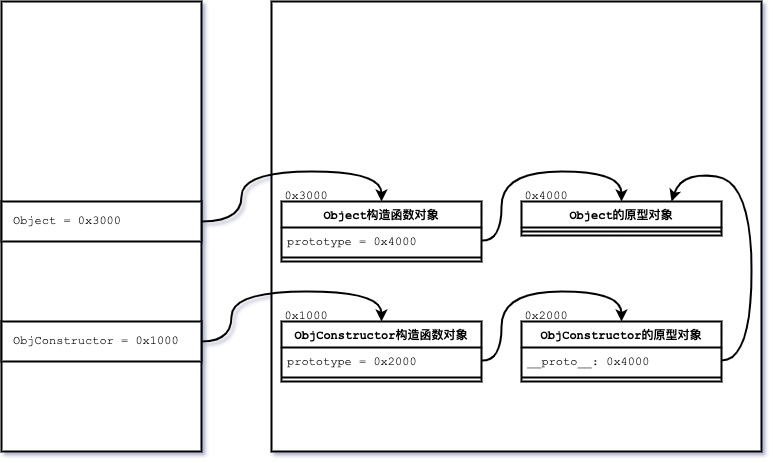

The diagram above was exported from draw.io. Its source (the exported page's mxGraphModel, read from the mxfile embedded in the PNG):
<mxGraphModel dx="786" dy="531" grid="1" gridSize="10" guides="1" tooltips="1" connect="1" arrows="1" fold="1" page="1" pageScale="1" pageWidth="827" pageHeight="1169" math="0" shadow="0">
  <root>
    <mxCell id="0" />
    <mxCell id="1" parent="0" />
    <mxCell id="9eae52KuNSeYmTp7W6fo-1" value="" style="rounded=0;whiteSpace=wrap;html=1;fontFamily=Courier New;strokeWidth=2;" vertex="1" parent="1">
      <mxGeometry x="40" y="40" width="200" height="450" as="geometry" />
    </mxCell>
    <mxCell id="9eae52KuNSeYmTp7W6fo-2" value="" style="rounded=0;whiteSpace=wrap;html=1;fontFamily=Courier New;strokeWidth=2;" vertex="1" parent="1">
      <mxGeometry x="310" y="40" width="490" height="450" as="geometry" />
    </mxCell>
    <mxCell id="9eae52KuNSeYmTp7W6fo-3" value="ObjConstructor = 0x1000" style="rounded=0;whiteSpace=wrap;html=1;fontFamily=Courier New;align=left;spacingLeft=10;strokeWidth=2;" vertex="1" parent="1">
      <mxGeometry x="40" y="360" width="200" height="40" as="geometry" />
    </mxCell>
    <mxCell id="9eae52KuNSeYmTp7W6fo-6" value="ObjConstructor构造函数对象" style="swimlane;fontStyle=1;align=center;verticalAlign=top;childLayout=stackLayout;horizontal=1;startSize=26;horizontalStack=0;resizeParent=1;resizeParentMax=0;resizeLast=0;collapsible=1;marginBottom=0;fontFamily=Courier New;strokeWidth=2;" vertex="1" parent="1">
      <mxGeometry x="320" y="360" width="200" height="60" as="geometry" />
    </mxCell>
    <mxCell id="9eae52KuNSeYmTp7W6fo-7" value="prototype = 0x2000" style="text;strokeColor=none;fillColor=none;align=left;verticalAlign=top;spacingLeft=4;spacingRight=4;overflow=hidden;rotatable=0;points=[[0,0.5],[1,0.5]];portConstraint=eastwest;fontFamily=Courier New;strokeWidth=2;" vertex="1" parent="9eae52KuNSeYmTp7W6fo-6">
      <mxGeometry y="26" width="200" height="26" as="geometry" />
    </mxCell>
    <mxCell id="9eae52KuNSeYmTp7W6fo-8" value="" style="line;strokeWidth=2;fillColor=none;align=left;verticalAlign=middle;spacingTop=-1;spacingLeft=3;spacingRight=3;rotatable=0;labelPosition=right;points=[];portConstraint=eastwest;fontFamily=Courier New;" vertex="1" parent="9eae52KuNSeYmTp7W6fo-6">
      <mxGeometry y="52" width="200" height="8" as="geometry" />
    </mxCell>
    <mxCell id="9eae52KuNSeYmTp7W6fo-10" value="ObjConstructor的原型对象" style="swimlane;fontStyle=1;align=center;verticalAlign=top;childLayout=stackLayout;horizontal=1;startSize=26;horizontalStack=0;resizeParent=1;resizeParentMax=0;resizeLast=0;collapsible=1;marginBottom=0;fontFamily=Courier New;strokeWidth=2;" vertex="1" parent="1">
      <mxGeometry x="560" y="360" width="200" height="60" as="geometry">
        <mxRectangle x="560" y="360" width="200" height="30" as="alternateBounds" />
      </mxGeometry>
    </mxCell>
    <mxCell id="9eae52KuNSeYmTp7W6fo-11" value="__proto__: 0x4000" style="text;strokeColor=none;fillColor=none;align=left;verticalAlign=top;spacingLeft=4;spacingRight=4;overflow=hidden;rotatable=0;points=[[0,0.5],[1,0.5]];portConstraint=eastwest;fontFamily=Courier New;strokeWidth=2;" vertex="1" parent="9eae52KuNSeYmTp7W6fo-10">
      <mxGeometry y="26" width="200" height="26" as="geometry" />
    </mxCell>
    <mxCell id="9eae52KuNSeYmTp7W6fo-12" value="" style="line;strokeWidth=2;fillColor=none;align=left;verticalAlign=middle;spacingTop=-1;spacingLeft=3;spacingRight=3;rotatable=0;labelPosition=right;points=[];portConstraint=eastwest;fontFamily=Courier New;" vertex="1" parent="9eae52KuNSeYmTp7W6fo-10">
      <mxGeometry y="52" width="200" height="8" as="geometry" />
    </mxCell>
    <mxCell id="9eae52KuNSeYmTp7W6fo-15" value="" style="curved=1;endArrow=classic;html=1;rounded=0;fontFamily=Courier New;exitX=1;exitY=0.5;exitDx=0;exitDy=0;entryX=0.5;entryY=0;entryDx=0;entryDy=0;strokeWidth=2;" edge="1" parent="1" source="9eae52KuNSeYmTp7W6fo-3" target="9eae52KuNSeYmTp7W6fo-6">
      <mxGeometry width="50" height="50" relative="1" as="geometry">
        <mxPoint x="240" y="380" as="sourcePoint" />
        <mxPoint x="470" y="250" as="targetPoint" />
        <Array as="points">
          <mxPoint x="270" y="380" />
          <mxPoint x="270" y="330" />
          <mxPoint x="420" y="330" />
        </Array>
      </mxGeometry>
    </mxCell>
    <mxCell id="9eae52KuNSeYmTp7W6fo-16" value="" style="curved=1;endArrow=classic;html=1;rounded=0;fontFamily=Courier New;exitX=1;exitY=0.5;exitDx=0;exitDy=0;entryX=0.5;entryY=0;entryDx=0;entryDy=0;strokeWidth=2;" edge="1" parent="1" source="9eae52KuNSeYmTp7W6fo-7" target="9eae52KuNSeYmTp7W6fo-10">
      <mxGeometry width="50" height="50" relative="1" as="geometry">
        <mxPoint x="420" y="300" as="sourcePoint" />
        <mxPoint x="470" y="250" as="targetPoint" />
        <Array as="points">
          <mxPoint x="540" y="400" />
          <mxPoint x="540" y="330" />
          <mxPoint x="660" y="330" />
        </Array>
      </mxGeometry>
    </mxCell>
    <mxCell id="9eae52KuNSeYmTp7W6fo-17" value="Object = 0x3000" style="rounded=0;whiteSpace=wrap;html=1;fontFamily=Courier New;align=left;spacingLeft=10;strokeWidth=2;" vertex="1" parent="1">
      <mxGeometry x="40" y="240" width="200" height="40" as="geometry" />
    </mxCell>
    <mxCell id="9eae52KuNSeYmTp7W6fo-18" value="Object构造函数对象" style="swimlane;fontStyle=1;align=center;verticalAlign=top;childLayout=stackLayout;horizontal=1;startSize=26;horizontalStack=0;resizeParent=1;resizeParentMax=0;resizeLast=0;collapsible=1;marginBottom=0;fontFamily=Courier New;strokeWidth=2;" vertex="1" parent="1">
      <mxGeometry x="320" y="240" width="200" height="60" as="geometry" />
    </mxCell>
    <mxCell id="9eae52KuNSeYmTp7W6fo-19" value="prototype = 0x4000" style="text;strokeColor=none;fillColor=none;align=left;verticalAlign=top;spacingLeft=4;spacingRight=4;overflow=hidden;rotatable=0;points=[[0,0.5],[1,0.5]];portConstraint=eastwest;fontFamily=Courier New;strokeWidth=2;" vertex="1" parent="9eae52KuNSeYmTp7W6fo-18">
      <mxGeometry y="26" width="200" height="26" as="geometry" />
    </mxCell>
    <mxCell id="9eae52KuNSeYmTp7W6fo-20" value="" style="line;strokeWidth=2;fillColor=none;align=left;verticalAlign=middle;spacingTop=-1;spacingLeft=3;spacingRight=3;rotatable=0;labelPosition=right;points=[];portConstraint=eastwest;fontFamily=Courier New;" vertex="1" parent="9eae52KuNSeYmTp7W6fo-18">
      <mxGeometry y="52" width="200" height="8" as="geometry" />
    </mxCell>
    <mxCell id="9eae52KuNSeYmTp7W6fo-21" value="" style="curved=1;endArrow=classic;html=1;rounded=0;fontFamily=Courier New;exitX=1;exitY=0.5;exitDx=0;exitDy=0;entryX=0.5;entryY=0;entryDx=0;entryDy=0;strokeWidth=2;" edge="1" parent="1" source="9eae52KuNSeYmTp7W6fo-19" target="9eae52KuNSeYmTp7W6fo-27">
      <mxGeometry width="50" height="50" relative="1" as="geometry">
        <mxPoint x="420" y="300" as="sourcePoint" />
        <mxPoint x="470" y="250" as="targetPoint" />
        <Array as="points">
          <mxPoint x="540" y="280" />
          <mxPoint x="540" y="210" />
          <mxPoint x="660" y="210" />
        </Array>
      </mxGeometry>
    </mxCell>
    <mxCell id="9eae52KuNSeYmTp7W6fo-22" value="" style="curved=1;endArrow=classic;html=1;rounded=0;fontFamily=Courier New;exitX=1;exitY=0.5;exitDx=0;exitDy=0;entryX=0.5;entryY=0;entryDx=0;entryDy=0;strokeWidth=2;" edge="1" parent="1" source="9eae52KuNSeYmTp7W6fo-17" target="9eae52KuNSeYmTp7W6fo-18">
      <mxGeometry width="50" height="50" relative="1" as="geometry">
        <mxPoint x="240" y="260" as="sourcePoint" />
        <mxPoint x="470" y="250" as="targetPoint" />
        <Array as="points">
          <mxPoint x="280" y="260" />
          <mxPoint x="280" y="210" />
          <mxPoint x="420" y="210" />
        </Array>
      </mxGeometry>
    </mxCell>
    <mxCell id="9eae52KuNSeYmTp7W6fo-23" value="0x1000" style="text;html=1;strokeColor=none;fillColor=none;align=center;verticalAlign=middle;whiteSpace=wrap;rounded=0;fontFamily=Courier New;strokeWidth=2;" vertex="1" parent="1">
      <mxGeometry x="320" y="350" width="50" height="10" as="geometry" />
    </mxCell>
    <mxCell id="9eae52KuNSeYmTp7W6fo-24" value="0x2000" style="text;html=1;strokeColor=none;fillColor=none;align=center;verticalAlign=middle;whiteSpace=wrap;rounded=0;fontFamily=Courier New;strokeWidth=2;" vertex="1" parent="1">
      <mxGeometry x="560" y="350" width="50" height="10" as="geometry" />
    </mxCell>
    <mxCell id="9eae52KuNSeYmTp7W6fo-25" value="0x3000" style="text;html=1;strokeColor=none;fillColor=none;align=center;verticalAlign=middle;whiteSpace=wrap;rounded=0;fontFamily=Courier New;strokeWidth=2;" vertex="1" parent="1">
      <mxGeometry x="320" y="230" width="50" height="10" as="geometry" />
    </mxCell>
    <mxCell id="9eae52KuNSeYmTp7W6fo-27" value="Object的原型对象" style="swimlane;fontStyle=1;align=center;verticalAlign=top;childLayout=stackLayout;horizontal=1;startSize=26;horizontalStack=0;resizeParent=1;resizeParentMax=0;resizeLast=0;collapsible=1;marginBottom=0;fontFamily=Courier New;strokeWidth=2;" vertex="1" parent="1">
      <mxGeometry x="560" y="240" width="200" height="34" as="geometry" />
    </mxCell>
    <mxCell id="9eae52KuNSeYmTp7W6fo-29" value="" style="line;strokeWidth=2;fillColor=none;align=left;verticalAlign=middle;spacingTop=-1;spacingLeft=3;spacingRight=3;rotatable=0;labelPosition=right;points=[];portConstraint=eastwest;fontFamily=Courier New;" vertex="1" parent="9eae52KuNSeYmTp7W6fo-27">
      <mxGeometry y="26" width="200" height="8" as="geometry" />
    </mxCell>
    <mxCell id="9eae52KuNSeYmTp7W6fo-30" value="0x4000" style="text;html=1;strokeColor=none;fillColor=none;align=center;verticalAlign=middle;whiteSpace=wrap;rounded=0;fontFamily=Courier New;strokeWidth=2;" vertex="1" parent="1">
      <mxGeometry x="560" y="230" width="50" height="10" as="geometry" />
    </mxCell>
    <mxCell id="9eae52KuNSeYmTp7W6fo-31" value="" style="curved=1;endArrow=classic;html=1;rounded=0;fontFamily=Courier New;fontColor=#E6E6E6;strokeColor=#000000;strokeWidth=2;exitX=1;exitY=0.5;exitDx=0;exitDy=0;entryX=0.75;entryY=0;entryDx=0;entryDy=0;" edge="1" parent="1" source="9eae52KuNSeYmTp7W6fo-11" target="9eae52KuNSeYmTp7W6fo-27">
      <mxGeometry width="50" height="50" relative="1" as="geometry">
        <mxPoint x="500" y="290" as="sourcePoint" />
        <mxPoint x="550" y="240" as="targetPoint" />
        <Array as="points">
          <mxPoint x="790" y="399" />
          <mxPoint x="790" y="220" />
          <mxPoint x="720" y="210" />
        </Array>
      </mxGeometry>
    </mxCell>
  </root>
</mxGraphModel>